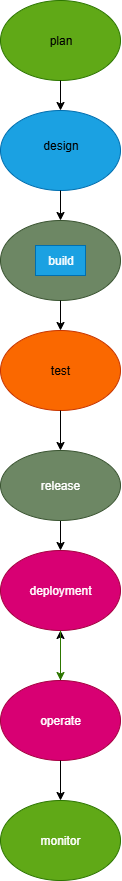

The diagram above was exported from draw.io. Its source (the exported page's mxGraphModel, read from the mxfile embedded in the PNG):
<mxGraphModel dx="1603" dy="1012" grid="1" gridSize="10" guides="1" tooltips="1" connect="1" arrows="1" fold="1" page="1" pageScale="1" pageWidth="850" pageHeight="1100" math="0" shadow="0">
  <root>
    <mxCell id="0" />
    <mxCell id="1" parent="0" />
    <mxCell id="g62DKDVip_Ix8KKJasYt-1" value="" style="ellipse;whiteSpace=wrap;html=1;fillColor=#60a917;fontColor=#ffffff;strokeColor=#2D7600;" vertex="1" parent="1">
      <mxGeometry x="340" y="40" width="120" height="80" as="geometry" />
    </mxCell>
    <mxCell id="g62DKDVip_Ix8KKJasYt-2" value="" style="ellipse;whiteSpace=wrap;html=1;fillColor=#1ba1e2;fontColor=#ffffff;strokeColor=#006EAF;" vertex="1" parent="1">
      <mxGeometry x="340" y="150" width="120" height="80" as="geometry" />
    </mxCell>
    <mxCell id="g62DKDVip_Ix8KKJasYt-3" value="" style="ellipse;whiteSpace=wrap;html=1;fillColor=#6d8764;fontColor=#ffffff;strokeColor=#3A5431;" vertex="1" parent="1">
      <mxGeometry x="340" y="260" width="120" height="80" as="geometry" />
    </mxCell>
    <mxCell id="g62DKDVip_Ix8KKJasYt-16" style="edgeStyle=orthogonalEdgeStyle;rounded=0;orthogonalLoop=1;jettySize=auto;html=1;entryX=0.5;entryY=0;entryDx=0;entryDy=0;exitX=0.5;exitY=1;exitDx=0;exitDy=0;" edge="1" parent="1" source="g62DKDVip_Ix8KKJasYt-5" target="g62DKDVip_Ix8KKJasYt-6">
      <mxGeometry relative="1" as="geometry" />
    </mxCell>
    <mxCell id="g62DKDVip_Ix8KKJasYt-4" value="test" style="ellipse;whiteSpace=wrap;html=1;fillColor=#fa6800;fontColor=#000000;strokeColor=#C73500;" vertex="1" parent="1">
      <mxGeometry x="340" y="370" width="120" height="80" as="geometry" />
    </mxCell>
    <mxCell id="g62DKDVip_Ix8KKJasYt-5" value="release" style="ellipse;whiteSpace=wrap;html=1;fillColor=#6d8764;fontColor=#ffffff;strokeColor=#3A5431;" vertex="1" parent="1">
      <mxGeometry x="340" y="490" width="120" height="70" as="geometry" />
    </mxCell>
    <mxCell id="g62DKDVip_Ix8KKJasYt-6" value="deployment" style="ellipse;whiteSpace=wrap;html=1;fillColor=#d80073;fontColor=#ffffff;strokeColor=#A50040;" vertex="1" parent="1">
      <mxGeometry x="340" y="590" width="120" height="80" as="geometry" />
    </mxCell>
    <mxCell id="g62DKDVip_Ix8KKJasYt-19" value="" style="edgeStyle=orthogonalEdgeStyle;rounded=0;orthogonalLoop=1;jettySize=auto;html=1;" edge="1" parent="1" source="g62DKDVip_Ix8KKJasYt-7" target="g62DKDVip_Ix8KKJasYt-6">
      <mxGeometry relative="1" as="geometry" />
    </mxCell>
    <mxCell id="g62DKDVip_Ix8KKJasYt-7" value="operate" style="ellipse;whiteSpace=wrap;html=1;fillColor=#d80073;fontColor=#ffffff;strokeColor=#A50040;" vertex="1" parent="1">
      <mxGeometry x="340" y="720" width="120" height="80" as="geometry" />
    </mxCell>
    <mxCell id="g62DKDVip_Ix8KKJasYt-8" value="monitor" style="ellipse;whiteSpace=wrap;html=1;fillColor=#60a917;fontColor=#ffffff;strokeColor=#2D7600;" vertex="1" parent="1">
      <mxGeometry x="340" y="840" width="120" height="80" as="geometry" />
    </mxCell>
    <mxCell id="g62DKDVip_Ix8KKJasYt-9" value="plan" style="text;html=1;align=center;verticalAlign=middle;resizable=0;points=[];autosize=1;strokeColor=none;fillColor=none;" vertex="1" parent="1">
      <mxGeometry x="375" y="65" width="50" height="30" as="geometry" />
    </mxCell>
    <mxCell id="g62DKDVip_Ix8KKJasYt-10" value="design" style="text;html=1;align=center;verticalAlign=middle;resizable=0;points=[];autosize=1;strokeColor=none;fillColor=none;" vertex="1" parent="1">
      <mxGeometry x="370" y="170" width="60" height="30" as="geometry" />
    </mxCell>
    <mxCell id="g62DKDVip_Ix8KKJasYt-11" value="build" style="text;html=1;align=center;verticalAlign=middle;resizable=0;points=[];autosize=1;strokeColor=#006EAF;fillColor=light-dark(#1BA1E2,#712BC4);fontColor=#ffffff;" vertex="1" parent="1">
      <mxGeometry x="375" y="285" width="50" height="30" as="geometry" />
    </mxCell>
    <mxCell id="g62DKDVip_Ix8KKJasYt-12" value="" style="endArrow=classic;html=1;rounded=0;exitX=0.5;exitY=1;exitDx=0;exitDy=0;" edge="1" parent="1" source="g62DKDVip_Ix8KKJasYt-1">
      <mxGeometry width="50" height="50" relative="1" as="geometry">
        <mxPoint x="360" y="480" as="sourcePoint" />
        <mxPoint x="400" y="150" as="targetPoint" />
      </mxGeometry>
    </mxCell>
    <mxCell id="g62DKDVip_Ix8KKJasYt-13" value="" style="endArrow=classic;html=1;rounded=0;exitX=0.5;exitY=1;exitDx=0;exitDy=0;entryX=0.5;entryY=0;entryDx=0;entryDy=0;" edge="1" parent="1" source="g62DKDVip_Ix8KKJasYt-2" target="g62DKDVip_Ix8KKJasYt-3">
      <mxGeometry width="50" height="50" relative="1" as="geometry">
        <mxPoint x="360" y="410" as="sourcePoint" />
        <mxPoint x="410" y="360" as="targetPoint" />
      </mxGeometry>
    </mxCell>
    <mxCell id="g62DKDVip_Ix8KKJasYt-14" value="" style="endArrow=classic;html=1;rounded=0;exitX=0.5;exitY=1;exitDx=0;exitDy=0;entryX=0.5;entryY=0;entryDx=0;entryDy=0;" edge="1" parent="1" source="g62DKDVip_Ix8KKJasYt-3" target="g62DKDVip_Ix8KKJasYt-4">
      <mxGeometry width="50" height="50" relative="1" as="geometry">
        <mxPoint x="360" y="410" as="sourcePoint" />
        <mxPoint x="410" y="360" as="targetPoint" />
      </mxGeometry>
    </mxCell>
    <mxCell id="g62DKDVip_Ix8KKJasYt-15" value="" style="endArrow=classic;html=1;rounded=0;exitX=0.5;exitY=1;exitDx=0;exitDy=0;entryX=0.5;entryY=0;entryDx=0;entryDy=0;" edge="1" parent="1" source="g62DKDVip_Ix8KKJasYt-4" target="g62DKDVip_Ix8KKJasYt-5">
      <mxGeometry width="50" height="50" relative="1" as="geometry">
        <mxPoint x="360" y="410" as="sourcePoint" />
        <mxPoint x="410" y="360" as="targetPoint" />
      </mxGeometry>
    </mxCell>
    <mxCell id="g62DKDVip_Ix8KKJasYt-17" value="" style="endArrow=classic;html=1;rounded=0;exitX=0.5;exitY=1;exitDx=0;exitDy=0;entryX=0.5;entryY=0;entryDx=0;entryDy=0;fillColor=#60a917;strokeColor=#2D7600;" edge="1" parent="1" source="g62DKDVip_Ix8KKJasYt-6" target="g62DKDVip_Ix8KKJasYt-7">
      <mxGeometry width="50" height="50" relative="1" as="geometry">
        <mxPoint x="360" y="630" as="sourcePoint" />
        <mxPoint x="400" y="710" as="targetPoint" />
      </mxGeometry>
    </mxCell>
    <mxCell id="g62DKDVip_Ix8KKJasYt-18" value="" style="endArrow=classic;html=1;rounded=0;exitX=0.5;exitY=1;exitDx=0;exitDy=0;entryX=0.5;entryY=0;entryDx=0;entryDy=0;" edge="1" parent="1" source="g62DKDVip_Ix8KKJasYt-7" target="g62DKDVip_Ix8KKJasYt-8">
      <mxGeometry width="50" height="50" relative="1" as="geometry">
        <mxPoint x="360" y="630" as="sourcePoint" />
        <mxPoint x="410" y="580" as="targetPoint" />
      </mxGeometry>
    </mxCell>
  </root>
</mxGraphModel>